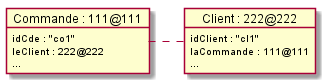

The diagram above was rendered by PlantUML. Its source (embedded in the PNG):
@startuml

' objets

object "Commande : 111@111" as co1 {
	idCde : "co1"
	leClient : 222@222
	...
}

object "Client : 222@222" as cl1  {
	idClient : "cl1"
	laCommande : 111@111
	...
}

co1 . cl1

@enduml